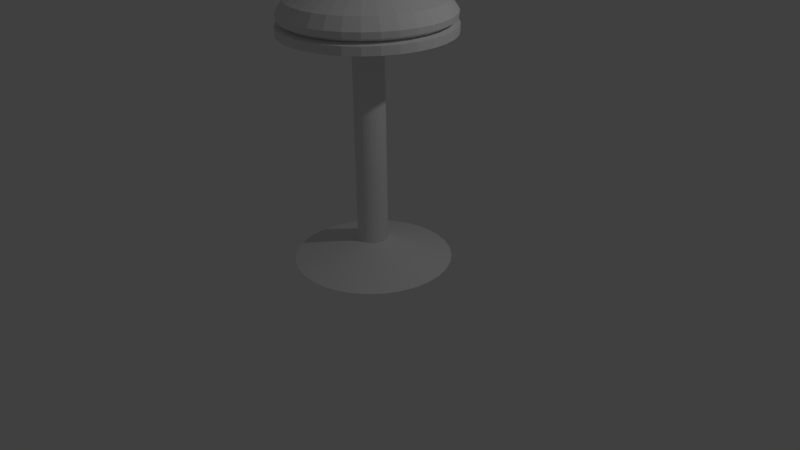 # Source: Stool.blend  (saved by Blender 2.72.0; exported with 4.5.12 LTS)
import bpy
from mathutils import Matrix  # noqa: F401  (used for matrix-valued properties, if any)

bpy.ops.wm.read_factory_settings(use_empty=True)
scene = bpy.context.scene
scene.name = 'Scene'

# ---- collections
col_collection_1 = bpy.data.collections.new('Collection 1'); scene.collection.children.link(col_collection_1)

# ---- world
world_world = bpy.data.worlds.new('World'); scene.world = world_world
world_world.color = (0.05088, 0.05088, 0.05088)
world_world.use_sun_shadow = False
world_world.sun_shadow_jitter_overblur = 0.0
world_world.cycles.sampling_method = 'MANUAL'
world_world.cycles.sample_map_resolution = 256

# ---- cameras
cam_camera = bpy.data.cameras.new('Camera')
cam_camera.clip_end = 100.0
cam_camera.lens = 35.0
cam_camera.sensor_width = 32.0
cam_camera.sensor_height = 18.0
cam_camera.ortho_scale = 7.314
cam_camera.dof.focus_distance = 0.0
cam_camera.dof.aperture_fstop = 128.0

# ---- lights
light_lamp = bpy.data.lights.new('Lamp', 'POINT')
light_lamp.transmission_factor = 0.0
light_lamp.cutoff_distance = 30.0
light_lamp.energy = 100.0
light_lamp.shadow_buffer_clip_start = 1.001
light_lamp.shadow_soft_size = 0.1
light_lamp.shadow_maximum_resolution = 0.006
light_lamp.use_absolute_resolution = True
light_lamp.cycles.use_multiple_importance_sampling = False

# ---- meshes
me_circle = bpy.data.meshes.new('Circle')
me_circle.from_pydata([(0.0, 1.0, 0.0), (-0.1951, 0.9808, 0.0), (-0.3827, 0.9239, 0.0), (-0.5556, 0.8315, 0.0), (-0.7071, 0.7071, 0.0), (-0.8315, 0.5556, 0.0), (-0.9239, 0.3827, 0.0), (-0.9808, 0.1951, 0.0), (-1.0, 7.55e-08, 0.0), (-0.9808, -0.1951, 0.0), (-0.9239, -0.3827, 0.0), (-0.8315, -0.5556, 0.0), (-0.7071, -0.7071, 0.0), (-0.5556, -0.8315, 0.0), (-0.3827, -0.9239, 0.0), (-0.1951, -0.9808, 0.0), (3.258e-07, -1.0, 0.0), (0.1951, -0.9808, 0.0), (0.3827, -0.9239, 0.0), (0.5556, -0.8315, 0.0), (0.7071, -0.7071, 0.0), (0.8315, -0.5556, 0.0), (0.9239, -0.3827, 0.0), (0.9808, -0.1951, 0.0), (1.0, 9.656e-07, 0.0), (0.9808, 0.1951, 0.0), (0.9239, 0.3827, 0.0), (0.8315, 0.5556, 0.0), (0.7071, 0.7071, 0.0), (0.5556, 0.8315, 0.0), (0.3827, 0.9239, 0.0), (0.1951, 0.9808, 0.0), (-7.319e-08, 0.1926, 0.255), (-0.03757, 0.1889, 0.255), (-0.07369, 0.1779, 0.255), (-0.107, 0.1601, 0.255), (-0.1362, 0.1362, 0.255), (-0.1601, 0.107, 0.255), (-0.1779, 0.07369, 0.255), (-0.1889, 0.03757, 0.255), (-0.1926, 2.555e-07, 0.255), (-0.1889, -0.03757, 0.255), (-0.1779, -0.07369, 0.255), (-0.1601, -0.107, 0.255), (-0.1362, -0.1362, 0.255), (-0.107, -0.1601, 0.255), (-0.07369, -0.1779, 0.255), (-0.03757, -0.1889, 0.255), (-1.044e-08, -0.1926, 0.255), (0.03757, -0.1889, 0.255), (0.07369, -0.1779, 0.255), (0.107, -0.1601, 0.255), (0.1362, -0.1362, 0.255), (0.1601, -0.107, 0.255), (0.1779, -0.07369, 0.255), (0.1889, -0.03757, 0.255), (0.1926, 4.269e-07, 0.255), (0.1889, 0.03757, 0.255), (0.1779, 0.07369, 0.255), (0.1601, 0.107, 0.255), (0.1362, 0.1362, 0.255), (0.107, 0.1601, 0.255), (0.07369, 0.1779, 0.255), (0.03757, 0.1889, 0.255), (-7.319e-08, 0.1926, 2.884), (-0.03757, 0.1889, 2.884), (-0.07369, 0.1779, 2.884), (-0.107, 0.1601, 2.884), (-0.1362, 0.1362, 2.884), (-0.1601, 0.107, 2.884), (-0.1779, 0.07369, 2.884), (-0.1889, 0.03757, 2.884), (-0.1926, 2.555e-07, 2.884), (-0.1889, -0.03757, 2.884), (-0.1779, -0.07369, 2.884), (-0.1601, -0.107, 2.884), (-0.1362, -0.1362, 2.884), (-0.107, -0.1601, 2.884), (-0.07369, -0.1779, 2.884), (-0.03757, -0.1889, 2.884), (-1.044e-08, -0.1926, 2.884), (0.03757, -0.1889, 2.884), (0.07369, -0.1779, 2.884), (0.107, -0.1601, 2.884), (0.1362, -0.1362, 2.884), (0.1601, -0.107, 2.884), (0.1779, -0.07369, 2.884), (0.1889, -0.03757, 2.884), (0.1926, 4.269e-07, 2.884), (0.1889, 0.03757, 2.884), (0.1779, 0.07369, 2.884), (0.1601, 0.107, 2.884), (0.1362, 0.1362, 2.884), (0.107, 0.1601, 2.884), (0.07369, 0.1779, 2.884), (0.03757, 0.1889, 2.884), (-6.634e-09, 1.057, 2.884), (-0.2063, 1.037, 2.884), (-0.4047, 0.9769, 2.884), (-0.5875, 0.8792, 2.884), (-0.7477, 0.7477, 2.884), (-0.8792, 0.5875, 2.884), (-0.9769, 0.4047, 2.884), (-1.037, 0.2063, 2.884), (-1.057, 4.984e-08, 2.884), (-1.037, -0.2063, 2.884), (-0.9769, -0.4047, 2.884), (-0.8792, -0.5875, 2.884), (-0.7477, -0.7477, 2.884), (-0.5875, -0.8792, 2.884), (-0.4047, -0.9769, 2.884), (-0.2063, -1.037, 2.884), (3.379e-07, -1.057, 2.884), (0.2063, -1.037, 2.884), (0.4047, -0.9769, 2.884), (0.5875, -0.8792, 2.884), (0.7477, -0.7477, 2.884), (0.8792, -0.5875, 2.884), (0.9769, -0.4047, 2.884), (1.037, -0.2063, 2.884), (1.057, 9.911e-07, 2.884), (1.037, 0.2063, 2.884), (0.9769, 0.4047, 2.884), (0.8792, 0.5875, 2.884), (0.7477, 0.7477, 2.884), (0.5875, 0.8792, 2.884), (0.4047, 0.9769, 2.884), (0.2063, 1.037, 2.884), (-6.634e-09, 1.057, 2.987), (-0.2063, 1.037, 2.987), (-0.4047, 0.9769, 2.987), (-0.5875, 0.8792, 2.987), (-0.7477, 0.7477, 2.987), (-0.8792, 0.5875, 2.987), (-0.9769, 0.4047, 2.987), (-1.037, 0.2063, 2.987), (-1.057, 4.984e-08, 2.987), (-1.037, -0.2063, 2.987), (-0.9769, -0.4047, 2.987), (-0.8792, -0.5875, 2.987), (-0.7477, -0.7477, 2.987), (-0.5875, -0.8792, 2.987), (-0.4047, -0.9769, 2.987), (-0.2063, -1.037, 2.987), (3.379e-07, -1.057, 2.987), (0.2063, -1.037, 2.987), (0.4047, -0.9769, 2.987), (0.5875, -0.8792, 2.987), (0.7477, -0.7477, 2.987), (0.8792, -0.5875, 2.987), (0.9769, -0.4047, 2.987), (1.037, -0.2063, 2.987), (1.057, 9.911e-07, 2.987), (1.037, 0.2063, 2.987), (0.9769, 0.4047, 2.987), (0.8792, 0.5875, 2.987), (0.7477, 0.7477, 2.987), (0.5875, 0.8792, 2.987), (0.4047, 0.9769, 2.987), (0.2063, 1.037, 2.987), (-2.128e-08, 0.949, 3.007), (-0.1851, 0.9307, 3.007), (-0.3632, 0.8767, 3.007), (-0.5272, 0.789, 3.007), (-0.671, 0.671, 3.007), (-0.789, 0.5272, 3.007), (-0.8767, 0.3632, 3.007), (-0.9307, 0.1851, 3.007), (-0.949, 7.605e-08, 3.007), (-0.9307, -0.1851, 3.007), (-0.8767, -0.3632, 3.007), (-0.789, -0.5272, 3.007), (-0.671, -0.671, 3.007), (-0.5272, -0.789, 3.007), (-0.3632, -0.8767, 3.007), (-0.1851, -0.9307, 3.007), (2.879e-07, -0.949, 3.007), (0.1851, -0.9307, 3.007), (0.3632, -0.8767, 3.007), (0.5272, -0.789, 3.007), (0.671, -0.671, 3.007), (0.789, -0.5272, 3.007), (0.8767, -0.3632, 3.007), (0.9307, -0.1851, 3.007), (0.949, 9.207e-07, 3.007), (0.9307, 0.1851, 3.007), (0.8767, 0.3632, 3.007), (0.789, 0.5272, 3.007), (0.671, 0.671, 3.007), (0.5272, 0.789, 3.007), (0.3632, 0.8767, 3.007), (0.1851, 0.9307, 3.007), (0.006874, 1.036, 3.059), (-0.1956, 1.016, 3.059), (-0.3902, 0.9569, 3.059), (-0.5696, 0.861, 3.059), (-0.7268, 0.732, 3.059), (-0.8559, 0.5748, 3.059), (-0.9518, 0.3954, 3.059), (-1.011, 0.2007, 3.059), (-1.031, -0.00172, 3.059), (-1.011, -0.2042, 3.059), (-0.9518, -0.3988, 3.059), (-0.8559, -0.5782, 3.059), (-0.7268, -0.7354, 3.059), (-0.5696, -0.8645, 3.059), (-0.3902, -0.9604, 3.059), (-0.1956, -1.019, 3.059), (0.006874, -1.039, 3.059), (0.2093, -1.019, 3.059), (0.404, -0.9604, 3.059), (0.5833, -0.8645, 3.059), (0.7406, -0.7354, 3.059), (0.8696, -0.5782, 3.059), (0.9655, -0.3988, 3.059), (1.025, -0.2041, 3.059), (1.045, -0.001719, 3.059), (1.025, 0.2007, 3.059), (0.9655, 0.3954, 3.059), (0.8696, 0.5748, 3.059), (0.7406, 0.732, 3.059), (0.5833, 0.861, 3.059), (0.404, 0.9569, 3.059), (0.2093, 1.016, 3.059), (0.006822, 0.9467, 3.274), (-0.1782, 0.9285, 3.274), (-0.3561, 0.8745, 3.274), (-0.5201, 0.7869, 3.274), (-0.6638, 0.6689, 3.274), (-0.7818, 0.5252, 3.274), (-0.8694, 0.3612, 3.274), (-0.9234, 0.1833, 3.274), (-0.9416, -0.001706, 3.274), (-0.9234, -0.1867, 3.274), (-0.8694, -0.3647, 3.274), (-0.7818, -0.5286, 3.274), (-0.6638, -0.6723, 3.274), (-0.5201, -0.7903, 3.274), (-0.3561, -0.8779, 3.274), (-0.1782, -0.9319, 3.274), (0.006822, -0.9501, 3.274), (0.1918, -0.9319, 3.274), (0.3698, -0.8779, 3.274), (0.5337, -0.7903, 3.274), (0.6775, -0.6723, 3.274), (0.7954, -0.5286, 3.274), (0.883, -0.3647, 3.274), (0.937, -0.1867, 3.274), (0.9552, -0.001705, 3.274), (0.937, 0.1833, 3.274), (0.883, 0.3612, 3.274), (0.7954, 0.5252, 3.274), (0.6775, 0.6689, 3.274), (0.5337, 0.7869, 3.274), (0.3698, 0.8745, 3.274), (0.1918, 0.9285, 3.274), (0.006822, 0.6929, 3.393), (-0.1287, 0.6796, 3.393), (-0.259, 0.64, 3.393), (-0.3791, 0.5759, 3.393), (-0.4844, 0.4895, 3.393), (-0.5707, 0.3842, 3.393), (-0.6349, 0.2641, 3.393), (-0.6745, 0.1338, 3.393), (-0.6878, -0.001706, 3.393), (-0.6745, -0.1372, 3.393), (-0.6349, -0.2675, 3.393), (-0.5707, -0.3876, 3.393), (-0.4844, -0.4929, 3.393), (-0.3791, -0.5793, 3.393), (-0.259, -0.6435, 3.393), (-0.1287, -0.683, 3.393), (0.006822, -0.6963, 3.393), (0.1423, -0.683, 3.393), (0.2726, -0.6435, 3.393), (0.3927, -0.5793, 3.393), (0.498, -0.4929, 3.393), (0.5844, -0.3876, 3.393), (0.6486, -0.2675, 3.393), (0.6881, -0.1372, 3.393), (0.7014, -0.001706, 3.393), (0.6881, 0.1338, 3.393), (0.6486, 0.2641, 3.393), (0.5844, 0.3842, 3.393), (0.498, 0.4895, 3.393), (0.3927, 0.5759, 3.393), (0.2726, 0.64, 3.393), (0.1423, 0.6796, 3.393), (0.7453, 0.7367, 3.132), (0.587, 0.8666, 3.132), (0.2106, -1.026, 3.132), (0.4065, -0.9665, 3.132), (-0.9579, 0.3979, 3.132), (-1.017, 0.202, 3.132), (0.9717, 0.3979, 3.132), (0.8751, 0.5785, 3.132), (-0.7316, 0.7367, 3.132), (-0.8614, 0.5785, 3.132), (-0.1969, -1.026, 3.132), (0.006857, -1.046, 3.132), (1.051, -0.001714, 3.132), (1.031, 0.202, 3.132), (-0.3928, 0.9631, 3.132), (-0.5733, 0.8666, 3.132), (-0.5733, -0.87, 3.132), (-0.3928, -0.9665, 3.132), (0.9717, -0.4013, 3.132), (1.031, -0.2054, 3.132), (0.006856, 1.043, 3.132), (-0.1969, 1.023, 3.132), (-0.8614, -0.5819, 3.132), (-0.7316, -0.7401, 3.132), (0.2106, 1.023, 3.132), (0.7453, -0.7401, 3.132), (0.8751, -0.5819, 3.132), (-1.017, -0.2054, 3.132), (-0.9579, -0.4013, 3.132), (0.4065, 0.9631, 3.132), (0.587, -0.87, 3.132), (-1.037, -0.001715, 3.132), (-0.08638, 0.4668, 3.455), (0.006822, 0.476, 3.455), (-0.176, 0.4397, 3.455), (-0.2586, 0.3955, 3.455), (-0.331, 0.3361, 3.455), (-0.3904, 0.2637, 3.455), (-0.4345, 0.1811, 3.455), (-0.4617, 0.09149, 3.455), (-0.4709, -0.001706, 3.455), (-0.4617, -0.09491, 3.455), (-0.4345, -0.1845, 3.455), (-0.3904, -0.2671, 3.455), (-0.331, -0.3395, 3.455), (-0.2586, -0.3989, 3.455), (-0.176, -0.4431, 3.455), (-0.08638, -0.4703, 3.455), (0.006822, -0.4794, 3.455), (0.1, -0.4703, 3.455), (0.1896, -0.4431, 3.455), (0.2722, -0.3989, 3.455), (0.3446, -0.3395, 3.455), (0.404, -0.2671, 3.455), (0.4482, -0.1845, 3.455), (0.4754, -0.09491, 3.455), (0.4846, -0.001706, 3.455), (0.4754, 0.0915, 3.455), (0.4482, 0.1811, 3.455), (0.404, 0.2637, 3.455), (0.3446, 0.3361, 3.455), (0.2722, 0.3955, 3.455), (0.1896, 0.4397, 3.455), (0.1, 0.4668, 3.455)], [], [(28, 29, 61, 60), (17, 18, 50, 49), (6, 7, 39, 38), (26, 27, 59, 58), (4, 5, 37, 36), (15, 16, 48, 47), (24, 25, 57, 56), (2, 3, 35, 34), (13, 14, 46, 45), (22, 23, 55, 54), (0, 1, 33, 32), (11, 12, 44, 43), (31, 0, 32, 63), (20, 21, 53, 52), (9, 10, 42, 41), (29, 30, 62, 61), (18, 19, 51, 50), (7, 8, 40, 39), (27, 28, 60, 59), (16, 17, 49, 48), (5, 6, 38, 37), (25, 26, 58, 57), (3, 4, 36, 35), (14, 15, 47, 46), (23, 24, 56, 55), (1, 2, 34, 33), (12, 13, 45, 44), (21, 22, 54, 53), (10, 11, 43, 42), (30, 31, 63, 62), (19, 20, 52, 51), (8, 9, 41, 40), (61, 62, 94, 93), (50, 51, 83, 82), (39, 40, 72, 71), (59, 60, 92, 91), (48, 49, 81, 80), (37, 38, 70, 69), (57, 58, 90, 89), (35, 36, 68, 67), (46, 47, 79, 78), (55, 56, 88, 87), (33, 34, 66, 65), (44, 45, 77, 76), (53, 54, 86, 85), (42, 43, 75, 74), (62, 63, 95, 94), (51, 52, 84, 83), (40, 41, 73, 72), (60, 61, 93, 92), (49, 50, 82, 81), (38, 39, 71, 70), (58, 59, 91, 90), (36, 37, 69, 68), (47, 48, 80, 79), (56, 57, 89, 88), (34, 35, 67, 66), (45, 46, 78, 77), (54, 55, 87, 86), (32, 33, 65, 64), (43, 44, 76, 75), (63, 32, 64, 95), (52, 53, 85, 84), (41, 42, 74, 73), (95, 64, 96, 127), (84, 85, 117, 116), (73, 74, 106, 105), (93, 94, 126, 125), (82, 83, 115, 114), (71, 72, 104, 103), (91, 92, 124, 123), (80, 81, 113, 112), (69, 70, 102, 101), (89, 90, 122, 121), (67, 68, 100, 99), (78, 79, 111, 110), (87, 88, 120, 119), (65, 66, 98, 97), (76, 77, 109, 108), (85, 86, 118, 117), (74, 75, 107, 106), (94, 95, 127, 126), (83, 84, 116, 115), (72, 73, 105, 104), (92, 93, 125, 124), (81, 82, 114, 113), (70, 71, 103, 102), (90, 91, 123, 122), (68, 69, 101, 100), (79, 80, 112, 111), (88, 89, 121, 120), (66, 67, 99, 98), (77, 78, 110, 109), (86, 87, 119, 118), (64, 65, 97, 96), (75, 76, 108, 107), (118, 119, 151, 150), (96, 97, 129, 128), (107, 108, 140, 139), (127, 96, 128, 159), (116, 117, 149, 148), (105, 106, 138, 137), (125, 126, 158, 157), (114, 115, 147, 146), (103, 104, 136, 135), (123, 124, 156, 155), (112, 113, 145, 144), (101, 102, 134, 133), (121, 122, 154, 153), (99, 100, 132, 131), (110, 111, 143, 142), (119, 120, 152, 151), (97, 98, 130, 129), (108, 109, 141, 140), (117, 118, 150, 149), (106, 107, 139, 138), (126, 127, 159, 158), (115, 116, 148, 147), (104, 105, 137, 136), (124, 125, 157, 156), (113, 114, 146, 145), (102, 103, 135, 134), (122, 123, 155, 154), (100, 101, 133, 132), (111, 112, 144, 143), (120, 121, 153, 152), (98, 99, 131, 130), (109, 110, 142, 141), (152, 153, 185, 184), (130, 131, 163, 162), (141, 142, 174, 173), (150, 151, 183, 182), (128, 129, 161, 160), (139, 140, 172, 171), (159, 128, 160, 191), (148, 149, 181, 180), (137, 138, 170, 169), (157, 158, 190, 189), (146, 147, 179, 178), (135, 136, 168, 167), (155, 156, 188, 187), (144, 145, 177, 176), (133, 134, 166, 165), (153, 154, 186, 185), (131, 132, 164, 163), (142, 143, 175, 174), (151, 152, 184, 183), (129, 130, 162, 161), (140, 141, 173, 172), (149, 150, 182, 181), (138, 139, 171, 170), (158, 159, 191, 190), (147, 148, 180, 179), (136, 137, 169, 168), (156, 157, 189, 188), (145, 146, 178, 177), (134, 135, 167, 166), (154, 155, 187, 186), (132, 133, 165, 164), (143, 144, 176, 175), (186, 187, 219, 218), (164, 165, 197, 196), (175, 176, 208, 207), (184, 185, 217, 216), (162, 163, 195, 194), (173, 174, 206, 205), (182, 183, 215, 214), (160, 161, 193, 192), (171, 172, 204, 203), (191, 160, 192, 223), (180, 181, 213, 212), (169, 170, 202, 201), (189, 190, 222, 221), (178, 179, 211, 210), (167, 168, 200, 199), (187, 188, 220, 219), (176, 177, 209, 208), (165, 166, 198, 197), (185, 186, 218, 217), (163, 164, 196, 195), (174, 175, 207, 206), (183, 184, 216, 215), (161, 162, 194, 193), (172, 173, 205, 204), (181, 182, 214, 213), (170, 171, 203, 202), (190, 191, 223, 222), (179, 180, 212, 211), (168, 169, 201, 200), (188, 189, 221, 220), (177, 178, 210, 209), (166, 167, 199, 198), (288, 289, 253, 252), (290, 291, 242, 241), (292, 293, 231, 230), (294, 295, 251, 250), (296, 297, 229, 228), (298, 299, 240, 239), (300, 301, 249, 248), (302, 303, 227, 226), (304, 305, 238, 237), (306, 307, 247, 246), (308, 309, 225, 224), (310, 311, 236, 235), (312, 308, 224, 255), (313, 314, 245, 244), (315, 316, 234, 233), (289, 317, 254, 253), (291, 318, 243, 242), (293, 319, 232, 231), (295, 288, 252, 251), (299, 290, 241, 240), (297, 292, 230, 229), (301, 294, 250, 249), (303, 296, 228, 227), (305, 298, 239, 238), (307, 300, 248, 247), (309, 302, 226, 225), (311, 304, 237, 236), (314, 306, 246, 245), (316, 310, 235, 234), (317, 312, 255, 254), (318, 313, 244, 243), (319, 315, 233, 232), (254, 255, 287, 286), (243, 244, 276, 275), (232, 233, 265, 264), (252, 253, 285, 284), (241, 242, 274, 273), (230, 231, 263, 262), (250, 251, 283, 282), (228, 229, 261, 260), (239, 240, 272, 271), (248, 249, 281, 280), (226, 227, 259, 258), (237, 238, 270, 269), (246, 247, 279, 278), (224, 225, 257, 256), (235, 236, 268, 267), (255, 224, 256, 287), (244, 245, 277, 276), (233, 234, 266, 265), (253, 254, 286, 285), (242, 243, 275, 274), (231, 232, 264, 263), (251, 252, 284, 283), (240, 241, 273, 272), (229, 230, 262, 261), (249, 250, 282, 281), (227, 228, 260, 259), (238, 239, 271, 270), (247, 248, 280, 279), (225, 226, 258, 257), (236, 237, 269, 268), (245, 246, 278, 277), (234, 235, 267, 266), (320, 322, 323, 324, 325, 326, 327, 328, 329, 330, 331, 332, 333, 334, 335, 336, 337, 338, 339, 340, 341, 342, 343, 344, 345, 346, 347, 348, 349, 350, 351, 321), (220, 221, 289, 288), (209, 210, 291, 290), (198, 199, 293, 292), (218, 219, 295, 294), (196, 197, 297, 296), (207, 208, 299, 298), (216, 217, 301, 300), (194, 195, 303, 302), (205, 206, 305, 304), (214, 215, 307, 306), (192, 193, 309, 308), (203, 204, 311, 310), (223, 192, 308, 312), (212, 213, 314, 313), (201, 202, 316, 315), (221, 222, 317, 289), (210, 211, 318, 291), (199, 200, 319, 293), (219, 220, 288, 295), (208, 209, 290, 299), (197, 198, 292, 297), (217, 218, 294, 301), (195, 196, 296, 303), (206, 207, 298, 305), (215, 216, 300, 307), (193, 194, 302, 309), (204, 205, 304, 311), (213, 214, 306, 314), (202, 203, 310, 316), (222, 223, 312, 317), (211, 212, 313, 318), (200, 201, 315, 319), (320, 321, 256, 257), (322, 320, 257, 258), (323, 322, 258, 259), (324, 323, 259, 260), (325, 324, 260, 261), (326, 325, 261, 262), (327, 326, 262, 263), (328, 327, 263, 264), (329, 328, 264, 265), (330, 329, 265, 266), (331, 330, 266, 267), (332, 331, 267, 268), (333, 332, 268, 269), (334, 333, 269, 270), (335, 334, 270, 271), (336, 335, 271, 272), (337, 336, 272, 273), (338, 337, 273, 274), (339, 338, 274, 275), (340, 339, 275, 276), (341, 340, 276, 277), (342, 341, 277, 278), (343, 342, 278, 279), (344, 343, 279, 280), (345, 344, 280, 281), (346, 345, 281, 282), (347, 346, 282, 283), (348, 347, 283, 284), (349, 348, 284, 285), (350, 349, 285, 286), (351, 350, 286, 287), (321, 351, 287, 256)])
me_circle.use_remesh_preserve_volume = False
me_circle.use_remesh_preserve_attributes = False
me_circle.use_mirror_vertex_groups = False
me_circle.update()

# ---- objects
ob_circle = bpy.data.objects.new('Circle', me_circle)
ob_lamp = bpy.data.objects.new('Lamp', light_lamp)
ob_camera = bpy.data.objects.new('Camera', cam_camera)

# ---- transforms, parenting, visibility, modifiers, constraints
ob_circle.location = (0.0, 0.0, 0.0)
ob_circle.lineart.crease_threshold = 0.0
ob_lamp.location = (4.076, 1.005, 5.904)
ob_lamp.rotation_euler = (0.6503, 0.05522, 1.866)
ob_lamp.lock_rotations_4d = False
ob_lamp.empty_display_type = 'ARROWS'
ob_lamp.color = (0.0, 0.0, 0.0, 0.0)
ob_lamp.lineart.crease_threshold = 0.0
ob_camera.location = (7.481, -6.508, 5.344)
ob_camera.rotation_euler = (1.109, 0.01082, 0.8149)
ob_camera.lock_rotations_4d = False
ob_camera.empty_display_type = 'ARROWS'
ob_camera.color = (0.0, 0.0, 0.0, 0.0)
ob_camera.display_type = 'WIRE'
ob_camera.lineart.crease_threshold = 0.0

# ---- collection membership
col_collection_1.objects.link(ob_circle)
col_collection_1.objects.link(ob_lamp)
col_collection_1.objects.link(ob_camera)

# ---- scene / render settings (as saved in the file)
scene.camera = ob_camera
scene.frame_start = 1; scene.frame_end = 250; scene.frame_set(1)
scene.render.engine = 'BLENDER_EEVEE_NEXT'
scene.render.resolution_percentage = 50
scene.render.dither_intensity = 0.0
scene.cycles.use_denoising = False
scene.cycles.samples = 10
scene.cycles.sampling_pattern = 'TABULATED_SOBOL'
scene.cycles.light_sampling_threshold = 0.0
scene.cycles.use_adaptive_sampling = False
scene.cycles.use_light_tree = False
scene.cycles.blur_glossy = 0.0
scene.cycles.pixel_filter_type = 'GAUSSIAN'
scene.cycles.sample_clamp_indirect = 0.0
scene.view_settings.view_transform = 'Standard'
bpy.context.view_layer.update()
